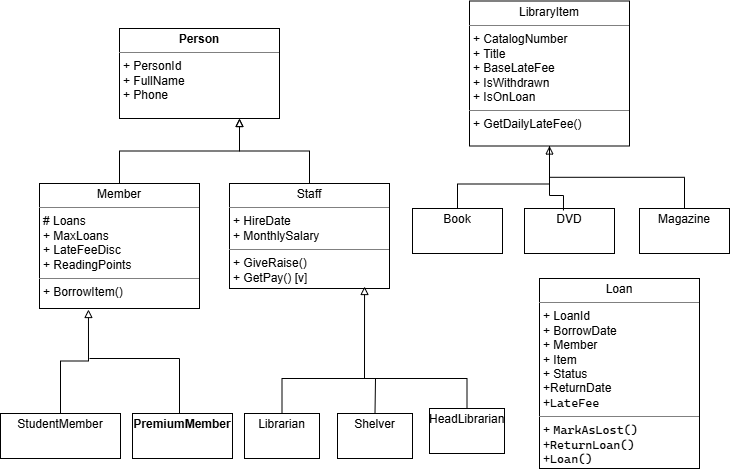

The diagram above was exported from draw.io. Its source (the exported page's mxGraphModel, read from the mxfile embedded in the PNG):
<mxGraphModel dx="1099" dy="507" grid="1" gridSize="10" guides="1" tooltips="0" connect="1" arrows="1" fold="1" page="1" pageScale="1" pageWidth="827" pageHeight="1169" math="0" shadow="0">
  <root>
    <mxCell id="0" />
    <mxCell id="1" parent="0" />
    <mxCell id="7D2Q-hVb38IZvQCeAmYr-64" edge="1" parent="1" source="7D2Q-hVb38IZvQCeAmYr-11" style="edgeStyle=orthogonalEdgeStyle;rounded=0;orthogonalLoop=1;jettySize=auto;html=1;entryX=0.75;entryY=1;entryDx=0;entryDy=0;defaultLabelBackgroundColor=page;endArrow=block;endFill=0;" target="7D2Q-hVb38IZvQCeAmYr-19">
      <mxGeometry relative="1" as="geometry" />
    </mxCell>
    <mxCell id="7D2Q-hVb38IZvQCeAmYr-11" parent="1" style="verticalAlign=top;align=left;overflow=fill;html=1;whiteSpace=wrap;" value="&lt;p style=&quot;margin:0px;margin-top:4px;text-align:center;&quot;&gt;Staff&lt;/p&gt;&lt;hr size=&quot;1&quot; style=&quot;border-style:solid;&quot;&gt;&lt;p style=&quot;margin:0px;margin-left:4px;&quot;&gt;+ HireDate&lt;/p&gt;&lt;p style=&quot;margin:0px;margin-left:4px;&quot;&gt;+ MonthlySalary&lt;/p&gt;&lt;hr size=&quot;1&quot; style=&quot;border-style:solid;&quot;&gt;&lt;p style=&quot;margin:0px;margin-left:4px;&quot;&gt;+ GiveRaise() &lt;/p&gt;&lt;p style=&quot;margin:0px;margin-left:4px;&quot;&gt;+ GetPay() [v]&lt;/p&gt;" vertex="1">
      <mxGeometry height="105" width="160" x="300" y="235" as="geometry" />
    </mxCell>
    <mxCell id="7D2Q-hVb38IZvQCeAmYr-12" parent="1" style="verticalAlign=top;align=left;overflow=fill;html=1;whiteSpace=wrap;" value="&lt;p style=&quot;margin:0px;margin-top:4px;text-align:center;&quot;&gt;LibraryItem&lt;/p&gt;&lt;hr size=&quot;1&quot; style=&quot;border-style:solid;&quot;&gt;&lt;p style=&quot;margin:0px;margin-left:4px;&quot;&gt;+ CatalogNumber &lt;/p&gt;&lt;p style=&quot;margin:0px;margin-left:4px;&quot;&gt;+ Title&lt;/p&gt;&lt;p style=&quot;margin:0px;margin-left:4px;&quot;&gt;+ BaseLateFee&amp;nbsp;&lt;/p&gt;&lt;p style=&quot;margin:0px;margin-left:4px;&quot;&gt; + IsWithdrawn&amp;nbsp;&lt;/p&gt;&lt;p style=&quot;margin:0px;margin-left:4px;&quot;&gt;+ IsOnLoan    &amp;nbsp;&amp;nbsp;&amp;nbsp;&lt;/p&gt;&lt;hr size=&quot;1&quot; style=&quot;border-style:solid;&quot;&gt;&lt;p style=&quot;margin:0px;margin-left:4px;&quot;&gt;+ GetDailyLateFee()&lt;/p&gt;" vertex="1">
      <mxGeometry height="145" width="160" x="540" y="52.5" as="geometry" />
    </mxCell>
    <mxCell id="7D2Q-hVb38IZvQCeAmYr-13" parent="1" style="verticalAlign=top;align=left;overflow=fill;html=1;whiteSpace=wrap;" value="&lt;p style=&quot;margin:0px;margin-top:4px;text-align:center;&quot;&gt;HeadLibrarian&lt;/p&gt;" vertex="1">
      <mxGeometry height="45" width="75" x="500" y="460" as="geometry" />
    </mxCell>
    <mxCell id="7D2Q-hVb38IZvQCeAmYr-75" edge="1" parent="1" source="7D2Q-hVb38IZvQCeAmYr-14" style="edgeStyle=orthogonalEdgeStyle;rounded=0;orthogonalLoop=1;jettySize=auto;html=1;exitX=0.5;exitY=0;exitDx=0;exitDy=0;defaultLabelBackgroundColor=page;endArrow=none;endFill=0;">
      <mxGeometry relative="1" x="0.3449" as="geometry">
        <Array as="points">
          <mxPoint x="352.5" y="430" />
          <mxPoint x="490" y="430" />
        </Array>
        <mxPoint x="490" y="430" as="targetPoint" />
      </mxGeometry>
    </mxCell>
    <mxCell id="7D2Q-hVb38IZvQCeAmYr-14" parent="1" style="verticalAlign=top;align=left;overflow=fill;html=1;whiteSpace=wrap;" value="&lt;p style=&quot;margin:0px;margin-top:4px;text-align:center;&quot;&gt;Librarian&lt;/p&gt;" vertex="1">
      <mxGeometry height="45" width="75" x="315" y="465" as="geometry" />
    </mxCell>
    <mxCell id="7D2Q-hVb38IZvQCeAmYr-73" edge="1" parent="1" source="7D2Q-hVb38IZvQCeAmYr-15" style="edgeStyle=orthogonalEdgeStyle;rounded=0;orthogonalLoop=1;jettySize=auto;html=1;defaultLabelBackgroundColor=page;endArrow=none;endFill=0;">
      <mxGeometry relative="1" as="geometry">
        <Array as="points">
          <mxPoint x="250" y="410" />
        </Array>
        <mxPoint x="160" y="410" as="targetPoint" />
      </mxGeometry>
    </mxCell>
    <mxCell id="7D2Q-hVb38IZvQCeAmYr-15" parent="1" style="verticalAlign=top;align=left;overflow=fill;html=1;whiteSpace=wrap;" value="&lt;p style=&quot;margin:0px;margin-top:4px;text-align:center;&quot;&gt;&lt;b&gt;PremiumMember&lt;/b&gt;&lt;/p&gt;" vertex="1">
      <mxGeometry height="45" width="100" x="203" y="465" as="geometry" />
    </mxCell>
    <mxCell id="7D2Q-hVb38IZvQCeAmYr-16" parent="1" style="verticalAlign=top;align=left;overflow=fill;html=1;whiteSpace=wrap;" value="&lt;p style=&quot;margin:0px;margin-top:4px;text-align:center;&quot;&gt;StudentMember&lt;/p&gt;" vertex="1">
      <mxGeometry height="45" width="120" x="71" y="465" as="geometry" />
    </mxCell>
    <mxCell id="7D2Q-hVb38IZvQCeAmYr-65" edge="1" parent="1" source="7D2Q-hVb38IZvQCeAmYr-17" style="edgeStyle=orthogonalEdgeStyle;rounded=0;orthogonalLoop=1;jettySize=auto;html=1;entryX=0.75;entryY=1;entryDx=0;entryDy=0;defaultLabelBackgroundColor=page;endArrow=block;endFill=0;" target="7D2Q-hVb38IZvQCeAmYr-19">
      <mxGeometry relative="1" as="geometry" />
    </mxCell>
    <mxCell id="7D2Q-hVb38IZvQCeAmYr-17" parent="1" style="verticalAlign=top;align=left;overflow=fill;html=1;whiteSpace=wrap;" value="&lt;p style=&quot;margin:0px;margin-top:4px;text-align:center;&quot;&gt;Member&lt;/p&gt;&lt;hr size=&quot;1&quot; style=&quot;border-style:solid;&quot;&gt;&lt;p style=&quot;margin:0px;margin-left:4px;&quot;&gt;# Loans &lt;/p&gt;&lt;p style=&quot;margin:0px;margin-left:4px;&quot;&gt;+ MaxLoans&lt;/p&gt;&lt;p style=&quot;margin:0px;margin-left:4px;&quot;&gt; + LateFeeDisc&lt;/p&gt;&lt;p style=&quot;margin:0px;margin-left:4px;&quot;&gt;+ ReadingPoints&amp;nbsp;&amp;nbsp;&lt;/p&gt;&lt;hr size=&quot;1&quot; style=&quot;border-style:solid;&quot;&gt;&lt;p style=&quot;margin:0px;margin-left:4px;&quot;&gt;+ BorrowItem()&lt;/p&gt;" vertex="1">
      <mxGeometry height="125" width="160" x="110" y="235" as="geometry" />
    </mxCell>
    <mxCell id="7D2Q-hVb38IZvQCeAmYr-74" edge="1" parent="1" source="7D2Q-hVb38IZvQCeAmYr-18" style="edgeStyle=orthogonalEdgeStyle;rounded=0;orthogonalLoop=1;jettySize=auto;html=1;exitX=0.5;exitY=0;exitDx=0;exitDy=0;defaultLabelBackgroundColor=page;endArrow=none;endFill=0;">
      <mxGeometry relative="1" as="geometry">
        <mxPoint x="446" y="430" as="targetPoint" />
      </mxGeometry>
    </mxCell>
    <mxCell id="7D2Q-hVb38IZvQCeAmYr-18" parent="1" style="verticalAlign=top;align=left;overflow=fill;html=1;whiteSpace=wrap;" value="&lt;p style=&quot;margin:0px;margin-top:4px;text-align:center;&quot;&gt;Shelver&lt;/p&gt;" vertex="1">
      <mxGeometry height="45" width="75" x="408" y="465" as="geometry" />
    </mxCell>
    <mxCell id="7D2Q-hVb38IZvQCeAmYr-19" parent="1" style="verticalAlign=top;align=left;overflow=fill;html=1;whiteSpace=wrap;" value="&lt;p style=&quot;margin:0px;margin-top:4px;text-align:center;&quot;&gt;&lt;b&gt;Person&lt;/b&gt;&lt;/p&gt;&lt;hr size=&quot;1&quot; style=&quot;border-style:solid;&quot;&gt;&lt;p style=&quot;margin:0px;margin-left:4px;&quot;&gt;+ PersonId &lt;/p&gt;&lt;p style=&quot;margin:0px;margin-left:4px;&quot;&gt;+ FullName&lt;/p&gt;&lt;p style=&quot;margin:0px;margin-left:4px;&quot;&gt;+ Phone&lt;/p&gt;&lt;p style=&quot;margin:0px;margin-left:4px;&quot;&gt;&lt;br&gt;&lt;/p&gt;&lt;p style=&quot;margin:0px;margin-left:4px;&quot;&gt;&amp;nbsp;&amp;nbsp;&lt;/p&gt;&lt;p style=&quot;margin:0px;margin-left:4px;&quot;&gt;&lt;br&gt;&lt;/p&gt;" vertex="1">
      <mxGeometry height="90" width="160" x="190" y="80" as="geometry" />
    </mxCell>
    <mxCell id="7D2Q-hVb38IZvQCeAmYr-25" edge="1" parent="1" source="7D2Q-hVb38IZvQCeAmYr-15" style="edgeStyle=orthogonalEdgeStyle;rounded=0;orthogonalLoop=1;jettySize=auto;html=1;innerLoopWaypoints=1;exitX=0.5;exitY=1;exitDx=0;exitDy=0;defaultLabelBackgroundColor=page;" target="7D2Q-hVb38IZvQCeAmYr-15">
      <mxGeometry relative="1" as="geometry" />
    </mxCell>
    <mxCell id="7D2Q-hVb38IZvQCeAmYr-78" edge="1" parent="1" source="7D2Q-hVb38IZvQCeAmYr-51" style="edgeStyle=orthogonalEdgeStyle;rounded=0;orthogonalLoop=1;jettySize=auto;html=1;defaultLabelBackgroundColor=page;endArrow=none;endFill=0;">
      <mxGeometry relative="1" x="-0.303" as="geometry">
        <Array as="points">
          <mxPoint x="528" y="235.5" />
          <mxPoint x="620" y="235.5" />
          <mxPoint x="620" y="220" />
        </Array>
        <mxPoint x="620" y="220" as="targetPoint" />
      </mxGeometry>
    </mxCell>
    <mxCell id="7D2Q-hVb38IZvQCeAmYr-51" parent="1" style="verticalAlign=top;align=left;overflow=fill;html=1;whiteSpace=wrap;" value="&lt;p style=&quot;margin:0px;margin-top:4px;text-align:center;&quot;&gt;Book&lt;/p&gt;&lt;p style=&quot;margin:0px;margin-left:4px;&quot;&gt;&lt;br&gt;&lt;/p&gt;&lt;p style=&quot;margin:0px;margin-left:4px;&quot;&gt;&amp;nbsp;&amp;nbsp;&lt;/p&gt;&lt;p style=&quot;margin:0px;margin-left:4px;&quot;&gt;&lt;br&gt;&lt;/p&gt;" vertex="1">
      <mxGeometry height="45" width="90" x="483" y="260" as="geometry" />
    </mxCell>
    <mxCell id="7D2Q-hVb38IZvQCeAmYr-52" parent="1" style="verticalAlign=top;align=left;overflow=fill;html=1;whiteSpace=wrap;" value="&lt;p style=&quot;margin:0px;margin-top:4px;text-align:center;&quot;&gt;DVD&lt;/p&gt;&lt;p style=&quot;margin:0px;margin-left:4px;&quot;&gt;&amp;nbsp;&amp;nbsp;&lt;/p&gt;&lt;p style=&quot;margin:0px;margin-left:4px;&quot;&gt;&lt;br&gt;&lt;/p&gt;" vertex="1">
      <mxGeometry height="45" width="90" x="595" y="260" as="geometry" />
    </mxCell>
    <mxCell id="7D2Q-hVb38IZvQCeAmYr-77" edge="1" parent="1" source="7D2Q-hVb38IZvQCeAmYr-53" style="edgeStyle=orthogonalEdgeStyle;rounded=0;orthogonalLoop=1;jettySize=auto;html=1;exitX=0.5;exitY=0;exitDx=0;exitDy=0;defaultLabelBackgroundColor=page;endArrow=none;endFill=0;" target="7D2Q-hVb38IZvQCeAmYr-12">
      <mxGeometry relative="1" as="geometry">
        <mxPoint x="640" y="220" as="targetPoint" />
      </mxGeometry>
    </mxCell>
    <mxCell id="7D2Q-hVb38IZvQCeAmYr-53" parent="1" style="verticalAlign=top;align=left;overflow=fill;html=1;whiteSpace=wrap;" value="&lt;p style=&quot;margin:0px;margin-top:4px;text-align:center;&quot;&gt;Magazine&lt;/p&gt;&lt;p style=&quot;margin:0px;margin-left:4px;&quot;&gt;&lt;br&gt;&lt;/p&gt;&lt;p style=&quot;margin:0px;margin-left:4px;&quot;&gt;&amp;nbsp;&amp;nbsp;&lt;/p&gt;&lt;p style=&quot;margin:0px;margin-left:4px;&quot;&gt;&lt;br&gt;&lt;/p&gt;" vertex="1">
      <mxGeometry height="45" width="90" x="710" y="260" as="geometry" />
    </mxCell>
    <mxCell id="7D2Q-hVb38IZvQCeAmYr-66" parent="1" style="verticalAlign=top;align=left;overflow=fill;html=1;whiteSpace=wrap;" value="&lt;p style=&quot;margin:0px;margin-top:4px;text-align:center;&quot;&gt;Loan&lt;/p&gt;&lt;hr size=&quot;1&quot; style=&quot;border-style:solid;&quot;&gt;&lt;p style=&quot;margin:0px;margin-left:4px;&quot;&gt;+ LoanId&lt;/p&gt;&lt;p style=&quot;margin:0px;margin-left:4px;&quot;&gt;+ BorrowDate&lt;/p&gt;&lt;p style=&quot;margin:0px;margin-left:4px;&quot;&gt;+ Member&lt;/p&gt;&lt;p style=&quot;margin:0px;margin-left:4px;&quot;&gt; + Item&lt;/p&gt;&lt;p style=&quot;margin:0px;margin-left:4px;&quot;&gt;+ Status&lt;/p&gt;&lt;p style=&quot;margin:0px;margin-left:4px;&quot;&gt;+ReturnDate&amp;nbsp;&lt;/p&gt;&lt;p style=&quot;margin:0px;margin-left:4px;&quot;&gt;&lt;span style=&quot;font-family: &amp;quot;Cascadia Mono&amp;quot;; font-size: 9pt; background-color: transparent; color: light-dark(#000000, var(--ge-light-color, #ffffff));&quot;&gt;+LateFee&lt;/span&gt;&lt;/p&gt;&lt;hr size=&quot;1&quot; style=&quot;border-style:solid;&quot;&gt;&lt;p style=&quot;margin:0px;margin-left:4px;&quot;&gt;+&amp;nbsp;&lt;span style=&quot;font-family: &amp;quot;Cascadia Mono&amp;quot;; font-size: 9pt; background-color: transparent;&quot;&gt;MarkAsLost&lt;/span&gt;&lt;span style=&quot;font-family: &amp;quot;Cascadia Mono&amp;quot;; font-size: 9pt; background-color: transparent; color: light-dark(#000000, var(--ge-light-color, #ffffff));&quot;&gt;()&lt;/span&gt;&lt;/p&gt;&lt;p style=&quot;margin:0px;margin-left:4px;&quot;&gt;&lt;span style=&quot;font-family: &amp;quot;Cascadia Mono&amp;quot;; font-size: 9pt; background-color: transparent; color: light-dark(#000000, var(--ge-light-color, #ffffff));&quot;&gt;+&lt;/span&gt;&lt;span style=&quot;font-family: &amp;quot;Cascadia Mono&amp;quot;; font-size: 9pt; background-color: transparent;&quot;&gt;ReturnLoan()&lt;/span&gt;&lt;/p&gt;&lt;p style=&quot;margin:0px;margin-left:4px;&quot;&gt;&lt;span style=&quot;font-family: &amp;quot;Cascadia Mono&amp;quot;; font-size: 9pt; background-color: transparent; color: light-dark(#000000, var(--ge-light-color, #ffffff));&quot;&gt;+Loan()&lt;/span&gt;&lt;/p&gt;" vertex="1">
      <mxGeometry height="190" width="160" x="610" y="330" as="geometry" />
    </mxCell>
    <mxCell id="7D2Q-hVb38IZvQCeAmYr-69" edge="1" parent="1" source="7D2Q-hVb38IZvQCeAmYr-13" style="edgeStyle=orthogonalEdgeStyle;rounded=0;orthogonalLoop=1;jettySize=auto;html=1;entryX=0.844;entryY=0.981;entryDx=0;entryDy=0;entryPerimeter=0;defaultLabelBackgroundColor=page;endArrow=block;endFill=0;" target="7D2Q-hVb38IZvQCeAmYr-11">
      <mxGeometry relative="1" as="geometry">
        <Array as="points">
          <mxPoint x="537.5" y="430" />
          <mxPoint x="435" y="430" />
        </Array>
      </mxGeometry>
    </mxCell>
    <mxCell id="7D2Q-hVb38IZvQCeAmYr-72" edge="1" parent="1" source="7D2Q-hVb38IZvQCeAmYr-16" style="edgeStyle=orthogonalEdgeStyle;rounded=0;orthogonalLoop=1;jettySize=auto;html=1;exitX=0.5;exitY=0;exitDx=0;exitDy=0;entryX=0.306;entryY=1.008;entryDx=0;entryDy=0;entryPerimeter=0;defaultLabelBackgroundColor=page;endArrow=block;endFill=0;" target="7D2Q-hVb38IZvQCeAmYr-17">
      <mxGeometry relative="1" as="geometry" />
    </mxCell>
    <mxCell id="7D2Q-hVb38IZvQCeAmYr-76" edge="1" parent="1" source="7D2Q-hVb38IZvQCeAmYr-12" style="edgeStyle=orthogonalEdgeStyle;rounded=0;orthogonalLoop=1;jettySize=auto;html=1;entryX=0.433;entryY=0.044;entryDx=0;entryDy=0;entryPerimeter=0;defaultLabelBackgroundColor=page;endArrow=none;endFill=0;startArrow=block;startFill=0;" target="7D2Q-hVb38IZvQCeAmYr-52">
      <mxGeometry relative="1" as="geometry">
        <Array as="points">
          <mxPoint x="620" y="247" />
        </Array>
      </mxGeometry>
    </mxCell>
  </root>
</mxGraphModel>